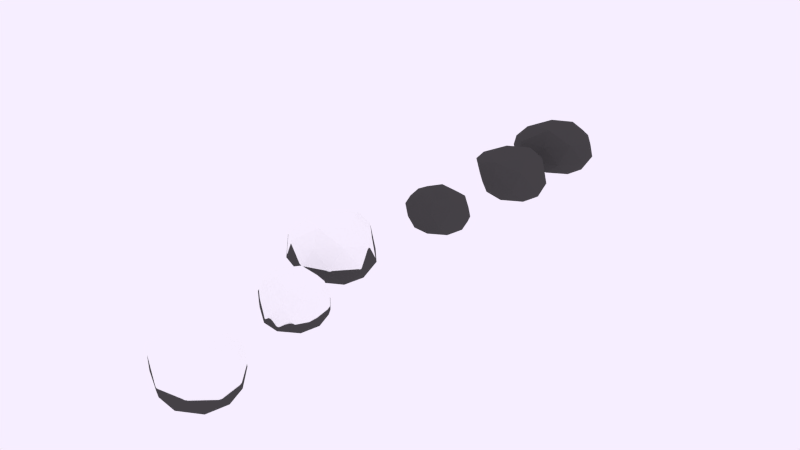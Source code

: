# Source: Rocks.blend  (saved by Blender 4.1.24; exported with 4.5.12 LTS)
import bpy
from mathutils import Matrix  # noqa: F401  (used for matrix-valued properties, if any)

bpy.ops.wm.read_factory_settings(use_empty=True)
scene = bpy.context.scene
scene.name = 'Scene'

# ---- collections
col_collection_1 = bpy.data.collections.new('Collection 1'); scene.collection.children.link(col_collection_1)

# ---- materials (node trees are filled in below, after node groups)
mat_snow = bpy.data.materials.new('snow')
mat_snow.alpha_threshold = 0.0
mat_snow.diffuse_color = (0.7643, 0.7295, 0.8, 1.0)
mat_snow.roughness = 0.5
mat_material_004 = bpy.data.materials.new('Material.004')
mat_material_004.alpha_threshold = 0.0
mat_material_004.diffuse_color = (0.07323, 0.07323, 0.07323, 1.0)
mat_material_004.roughness = 0.5
mat_material_005 = bpy.data.materials.new('Material.005')
mat_material_005.alpha_threshold = 0.0
mat_material_005.diffuse_color = (0.07323, 0.07323, 0.07323, 1.0)
mat_material_005.roughness = 0.5
mat_material_006 = bpy.data.materials.new('Material.006')
mat_material_006.alpha_threshold = 0.0
mat_material_006.diffuse_color = (0.07323, 0.07323, 0.07323, 1.0)
mat_material_006.roughness = 0.5

# ---- material node trees
mat_snow.use_nodes = True; mat_snow.node_tree.nodes.clear()
_N = mat_snow.node_tree.nodes; _L = mat_snow.node_tree.links
n0 = _N.new('ShaderNodeOutputMaterial'); n0.name = 'Material Output'; n0.location = (300, 300)
n1 = _N.new('ShaderNodeBsdfDiffuse'); n1.name = 'Diffuse BSDF'; n1.location = (10, 300)
n1.inputs[0].default_value = (1.0, 1.0, 1.0, 1.0)
_L.new(n1.outputs[0], n0.inputs[0])
n0.is_active_output = True
mat_material_004.use_nodes = True; mat_material_004.node_tree.nodes.clear()
_N = mat_material_004.node_tree.nodes; _L = mat_material_004.node_tree.links
n0 = _N.new('ShaderNodeOutputMaterial'); n0.name = 'Material Output'; n0.location = (300, 300)
n1 = _N.new('ShaderNodeBsdfDiffuse'); n1.name = 'Diffuse BSDF'; n1.location = (10, 300)
n1.inputs[0].default_value = (0.06372, 0.06203, 0.06203, 1.0)
_L.new(n1.outputs[0], n0.inputs[0])
n0.is_active_output = True
mat_material_005.use_nodes = True; mat_material_005.node_tree.nodes.clear()
_N = mat_material_005.node_tree.nodes; _L = mat_material_005.node_tree.links
n0 = _N.new('ShaderNodeOutputMaterial'); n0.name = 'Material Output'; n0.location = (300, 300)
n1 = _N.new('ShaderNodeBsdfDiffuse'); n1.name = 'Diffuse BSDF'; n1.location = (10, 300)
n1.inputs[0].default_value = (0.06372, 0.06203, 0.06203, 1.0)
_L.new(n1.outputs[0], n0.inputs[0])
n0.is_active_output = True
mat_material_006.use_nodes = True; mat_material_006.node_tree.nodes.clear()
_N = mat_material_006.node_tree.nodes; _L = mat_material_006.node_tree.links
n0 = _N.new('ShaderNodeOutputMaterial'); n0.name = 'Material Output'; n0.location = (300, 300)
n1 = _N.new('ShaderNodeBsdfDiffuse'); n1.name = 'Diffuse BSDF'; n1.location = (10, 300)
n1.inputs[0].default_value = (0.06372, 0.06203, 0.06203, 1.0)
_L.new(n1.outputs[0], n0.inputs[0])
n0.is_active_output = True

# ---- world
world_world = bpy.data.worlds.new('World'); scene.world = world_world
world_world.use_nodes = True; world_world.node_tree.nodes.clear()
_N = world_world.node_tree.nodes; _L = world_world.node_tree.links
n0 = _N.new('ShaderNodeOutputWorld'); n0.name = 'World Output'; n0.location = (300, 300)
n1 = _N.new('ShaderNodeBackground'); n1.name = 'Background'; n1.location = (110, 300)
n1.inputs[0].default_value = (0.9258, 0.855, 1.0, 1.0)
n2 = _N.new('ShaderNodeBsdfGlass'); n2.name = 'Glass BSDF'; n2.location = (100, 300)
n2.distribution = 'BECKMANN'
n2.inputs[2].default_value = 1.45
_L.new(n1.outputs[0], n0.inputs[0])
_L.new(n2.outputs[0], n0.inputs[1])
n0.is_active_output = True
world_world.use_eevee_finite_volume = True
world_world.color = (0.05088, 0.05088, 0.05088)
world_world.use_sun_shadow = False
world_world.sun_shadow_jitter_overblur = 0.0
world_world.cycles.sampling_method = 'MANUAL'
world_world.cycles.sample_map_resolution = 256
world_world.light_settings.ao_factor = 0.0
world_world.light_settings.distance = 0.0

# ---- meshes
me_icosphere_008 = bpy.data.meshes.new('Icosphere.008')
me_icosphere_008.from_pydata([(0.0, -0.1046, -0.3152), (0.7993, -0.6303, -0.307), (-0.2764, -0.9553, -0.3152), (-1.165, 0.006849, -0.3695), (-0.2764, 0.746, -0.3152), (0.7236, 0.4211, -0.3152), (0.1583, -0.9553, 0.4438), (-0.9877, -0.6303, 0.4042), (-0.7827, 0.6388, 0.4168), (0.288, 0.8751, 0.4471), (1.157, -0.1199, 0.5374), (0.09819, -0.3765, 0.8823), (-0.1625, -0.6046, -0.3152), (0.4298, -0.4136, -0.3147), (0.2629, -0.9136, -0.3152), (0.9245, -0.1046, -0.3072), (0.4253, 0.2044, -0.3152), (-0.5394, -0.1046, -0.3152), (-0.8587, -0.6046, -0.3152), (-0.1625, 0.3954, -0.3152), (-0.7871, 0.485, -0.3588), (0.2629, 0.7044, -0.3152), (1.172, -0.4187, 0.0442), (1.07, 0.1991, 0.03348), (-0.08152, -1.105, -0.02973), (0.6233, -0.9136, 0.003836), (-1.24, -0.3679, -0.0223), (-0.793, -0.9136, -0.02973), (-0.6224, 0.8325, -0.01805), (-1.268, 0.4181, -0.1042), (0.5878, 0.7044, 0.0), (0.007997, 0.9678, -4.967e-05), (0.8082, -0.6098, 0.5584), (-0.6064, -0.9136, 0.4028), (-0.999, -0.05244, 0.5003), (-0.2298, 1.001, 0.5255), (0.7708, 0.3905, 0.5526), (0.1168, -0.7039, 0.8766), (0.6505, -0.2052, 0.8569), (-0.4834, -0.4786, 0.7981), (-0.3947, 0.2748, 0.7579), (0.187, 0.4824, 0.7792)], [], [(0, 13, 12), (1, 13, 15), (0, 12, 17), (0, 17, 19), (0, 19, 16), (1, 15, 22), (2, 14, 24), (3, 18, 26), (4, 20, 28), (5, 21, 30), (1, 22, 25), (2, 24, 27), (3, 26, 29), (4, 28, 31), (5, 30, 23), (6, 32, 37), (7, 33, 39), (8, 34, 40), (9, 35, 41), (10, 36, 38), (12, 14, 2), (12, 13, 14), (13, 1, 14), (15, 16, 5), (15, 13, 16), (13, 0, 16), (17, 18, 3), (17, 12, 18), (12, 2, 18), (19, 20, 4), (19, 17, 20), (17, 3, 20), (16, 21, 5), (16, 19, 21), (19, 4, 21), (22, 23, 10), (22, 15, 23), (15, 5, 23), (24, 25, 6), (24, 14, 25), (14, 1, 25), (26, 27, 7), (26, 18, 27), (18, 2, 27), (28, 29, 8), (28, 20, 29), (20, 3, 29), (30, 31, 9), (30, 21, 31), (21, 4, 31), (25, 32, 6), (25, 22, 32), (22, 10, 32), (27, 33, 7), (27, 24, 33), (24, 6, 33), (29, 34, 8), (29, 26, 34), (26, 7, 34), (31, 35, 9), (31, 28, 35), (28, 8, 35), (23, 36, 10), (23, 30, 36), (30, 9, 36), (37, 38, 11), (37, 32, 38), (32, 10, 38), (39, 37, 11), (39, 33, 37), (33, 6, 37), (40, 39, 11), (40, 34, 39), (34, 7, 39), (41, 40, 11), (41, 35, 40), (35, 8, 40), (38, 41, 11), (38, 36, 41), (36, 9, 41)])
me_icosphere_008.materials.append(mat_snow)
me_icosphere_008.use_remesh_preserve_volume = False
me_icosphere_008.use_remesh_preserve_attributes = False
me_icosphere_008.use_mirror_vertex_groups = False
me_icosphere_008.update()
me_icosphere_003 = bpy.data.meshes.new('Icosphere.003')
me_icosphere_003.from_pydata([(0.0, -0.1046, -0.3152), (0.7993, -0.6303, -0.307), (-0.2764, -0.9553, -0.3152), (-1.165, 0.006849, -0.3695), (-0.2764, 0.746, -0.3152), (0.7236, 0.4211, -0.3152), (0.1583, -0.9553, 0.4438), (-0.9877, -0.6303, 0.4042), (-0.7827, 0.6388, 0.4168), (0.288, 0.8751, 0.4471), (1.157, -0.1199, 0.5374), (0.09819, -0.3765, 0.8823), (-0.1625, -0.6046, -0.3152), (0.4298, -0.4136, -0.3147), (0.2629, -0.9136, -0.3152), (0.9245, -0.1046, -0.3072), (0.4253, 0.2044, -0.3152), (-0.5394, -0.1046, -0.3152), (-0.8587, -0.6046, -0.3152), (-0.1625, 0.3954, -0.3152), (-0.7871, 0.485, -0.3588), (0.2629, 0.7044, -0.3152), (1.172, -0.4187, 0.0442), (1.07, 0.1991, 0.03348), (-0.08152, -1.105, -0.02973), (0.6233, -0.9136, 0.003836), (-1.24, -0.3679, -0.0223), (-0.793, -0.9136, -0.02973), (-0.6224, 0.8325, -0.01805), (-1.268, 0.4181, -0.1042), (0.5878, 0.7044, 0.0), (0.007997, 0.9678, -4.967e-05), (0.8082, -0.6098, 0.5584), (-0.6064, -0.9136, 0.4028), (-0.999, -0.05244, 0.5003), (-0.2298, 1.001, 0.5255), (0.7708, 0.3905, 0.5526), (0.1168, -0.7039, 0.8766), (0.6505, -0.2052, 0.8569), (-0.4834, -0.4786, 0.7981), (-0.3947, 0.2748, 0.7579), (0.187, 0.4824, 0.7792)], [], [(0, 13, 12), (1, 13, 15), (0, 12, 17), (0, 17, 19), (0, 19, 16), (1, 15, 22), (2, 14, 24), (3, 18, 26), (4, 20, 28), (5, 21, 30), (1, 22, 25), (2, 24, 27), (3, 26, 29), (4, 28, 31), (5, 30, 23), (6, 32, 37), (7, 33, 39), (8, 34, 40), (9, 35, 41), (10, 36, 38), (12, 14, 2), (12, 13, 14), (13, 1, 14), (15, 16, 5), (15, 13, 16), (13, 0, 16), (17, 18, 3), (17, 12, 18), (12, 2, 18), (19, 20, 4), (19, 17, 20), (17, 3, 20), (16, 21, 5), (16, 19, 21), (19, 4, 21), (22, 23, 10), (22, 15, 23), (15, 5, 23), (24, 25, 6), (24, 14, 25), (14, 1, 25), (26, 27, 7), (26, 18, 27), (18, 2, 27), (28, 29, 8), (28, 20, 29), (20, 3, 29), (30, 31, 9), (30, 21, 31), (21, 4, 31), (25, 32, 6), (25, 22, 32), (22, 10, 32), (27, 33, 7), (27, 24, 33), (24, 6, 33), (29, 34, 8), (29, 26, 34), (26, 7, 34), (31, 35, 9), (31, 28, 35), (28, 8, 35), (23, 36, 10), (23, 30, 36), (30, 9, 36), (37, 38, 11), (37, 32, 38), (32, 10, 38), (39, 37, 11), (39, 33, 37), (33, 6, 37), (40, 39, 11), (40, 34, 39), (34, 7, 39), (41, 40, 11), (41, 35, 40), (35, 8, 40), (38, 41, 11), (38, 36, 41), (36, 9, 41)])
me_icosphere_003.materials.append(mat_material_004)
me_icosphere_003.use_remesh_preserve_volume = False
me_icosphere_003.use_remesh_preserve_attributes = False
me_icosphere_003.use_mirror_vertex_groups = False
me_icosphere_003.update()
me_icosphere_007 = bpy.data.meshes.new('Icosphere.007')
me_icosphere_007.from_pydata([(-0.07647, -0.1851, 0.01125), (0.5759, -0.6023, -0.02374), (-0.3127, -0.8142, -0.01626), (-1.076, -0.004476, -0.05313), (-0.3672, 0.5313, -0.0115), (0.5267, 0.3195, -0.01443), (0.08176, -0.6301, 0.3753), (-0.8765, -0.2867, 0.5244), (-0.8541, 0.3726, 0.5549), (0.02339, 0.5244, 0.6101), (0.5706, 0.05983, 0.5401), (-0.1008, -0.1581, 0.627), (-0.2234, -0.6214, 0.01085), (0.31, -0.4629, 0.01169), (0.1536, -0.879, -0.01022), (0.6906, -0.1415, -0.01655), (0.3059, 0.0927, 0.01125), (-0.5554, -0.1715, 0.01114), (-0.8385, -0.4381, -0.005961), (-0.2232, 0.2637, 0.01091), (-0.8024, 0.3226, -0.03972), (0.1184, 0.4948, -0.01107), (0.7134, -0.2676, 0.1782), (0.6598, 0.2401, 0.2023), (-0.1047, -0.8432, 0.1464), (0.4475, -0.7591, 0.1887), (-1.11, -0.2148, 0.1997), (-0.7531, -0.526, 0.2122), (-0.7601, 0.5257, 0.2089), (-1.132, 0.2229, 0.1535), (0.4032, 0.513, 0.2683), (-0.2129, 0.6145, 0.2171), (0.4247, -0.296, 0.4859), (-0.5668, -0.3601, 0.466), (-0.8771, 0.03777, 0.6022), (-0.5019, 0.5633, 0.6489), (0.3731, 0.3834, 0.6508), (-0.02649, -0.3949, 0.6214), (0.2185, -0.04738, 0.6772), (-0.5462, -0.1468, 0.6559), (-0.5353, 0.1217, 0.7423), (-0.1214, 0.2174, 0.8025)], [], [(0, 13, 12), (1, 13, 15), (0, 12, 17), (0, 17, 19), (0, 19, 16), (1, 15, 22), (2, 14, 24), (3, 18, 26), (4, 20, 28), (5, 21, 30), (1, 22, 25), (2, 24, 27), (3, 26, 29), (4, 28, 31), (5, 30, 23), (6, 32, 37), (7, 33, 39), (8, 34, 40), (9, 35, 41), (10, 36, 38), (12, 14, 2), (12, 13, 14), (13, 1, 14), (15, 16, 5), (15, 13, 16), (13, 0, 16), (17, 18, 3), (17, 12, 18), (12, 2, 18), (19, 20, 4), (19, 17, 20), (17, 3, 20), (16, 21, 5), (16, 19, 21), (19, 4, 21), (22, 23, 10), (22, 15, 23), (15, 5, 23), (24, 25, 6), (24, 14, 25), (14, 1, 25), (26, 27, 7), (26, 18, 27), (18, 2, 27), (28, 29, 8), (28, 20, 29), (20, 3, 29), (30, 31, 9), (30, 21, 31), (21, 4, 31), (25, 32, 6), (25, 22, 32), (22, 10, 32), (27, 33, 7), (27, 24, 33), (24, 6, 33), (29, 34, 8), (29, 26, 34), (26, 7, 34), (31, 35, 9), (31, 28, 35), (28, 8, 35), (23, 36, 10), (23, 30, 36), (30, 9, 36), (37, 38, 11), (37, 32, 38), (32, 10, 38), (39, 37, 11), (39, 33, 37), (33, 6, 37), (40, 39, 11), (40, 34, 39), (34, 7, 39), (41, 40, 11), (41, 35, 40), (35, 8, 40), (38, 41, 11), (38, 36, 41), (36, 9, 41)])
me_icosphere_007.materials.append(mat_snow)
me_icosphere_007.use_remesh_preserve_volume = False
me_icosphere_007.use_remesh_preserve_attributes = False
me_icosphere_007.use_mirror_vertex_groups = False
me_icosphere_007.update()
me_icosphere_004 = bpy.data.meshes.new('Icosphere.004')
me_icosphere_004.from_pydata([(-0.07647, -0.1851, 0.01125), (0.5759, -0.6023, -0.02374), (-0.3127, -0.8142, -0.01626), (-1.076, -0.004476, -0.05313), (-0.3672, 0.5313, -0.0115), (0.5267, 0.3195, -0.01443), (0.08176, -0.6301, 0.3753), (-0.8765, -0.2867, 0.5244), (-0.8541, 0.3726, 0.5549), (0.02339, 0.5244, 0.6101), (0.5706, 0.05983, 0.5401), (-0.1008, -0.1581, 0.627), (-0.2234, -0.6214, 0.01085), (0.31, -0.4629, 0.01169), (0.1536, -0.879, -0.01022), (0.6906, -0.1415, -0.01655), (0.3059, 0.0927, 0.01125), (-0.5554, -0.1715, 0.01114), (-0.8385, -0.4381, -0.005961), (-0.2232, 0.2637, 0.01091), (-0.8024, 0.3226, -0.03972), (0.1184, 0.4948, -0.01107), (0.7134, -0.2676, 0.1782), (0.6598, 0.2401, 0.2023), (-0.1047, -0.8432, 0.1464), (0.4475, -0.7591, 0.1887), (-1.11, -0.2148, 0.1997), (-0.7531, -0.526, 0.2122), (-0.7601, 0.5257, 0.2089), (-1.132, 0.2229, 0.1535), (0.4032, 0.513, 0.2683), (-0.2129, 0.6145, 0.2171), (0.4247, -0.296, 0.4859), (-0.5668, -0.3601, 0.466), (-0.8771, 0.03777, 0.6022), (-0.5019, 0.5633, 0.6489), (0.3731, 0.3834, 0.6508), (-0.02649, -0.3949, 0.6214), (0.2185, -0.04738, 0.6772), (-0.5462, -0.1468, 0.6559), (-0.5353, 0.1217, 0.7423), (-0.1214, 0.2174, 0.8025)], [], [(0, 13, 12), (1, 13, 15), (0, 12, 17), (0, 17, 19), (0, 19, 16), (1, 15, 22), (2, 14, 24), (3, 18, 26), (4, 20, 28), (5, 21, 30), (1, 22, 25), (2, 24, 27), (3, 26, 29), (4, 28, 31), (5, 30, 23), (6, 32, 37), (7, 33, 39), (8, 34, 40), (9, 35, 41), (10, 36, 38), (12, 14, 2), (12, 13, 14), (13, 1, 14), (15, 16, 5), (15, 13, 16), (13, 0, 16), (17, 18, 3), (17, 12, 18), (12, 2, 18), (19, 20, 4), (19, 17, 20), (17, 3, 20), (16, 21, 5), (16, 19, 21), (19, 4, 21), (22, 23, 10), (22, 15, 23), (15, 5, 23), (24, 25, 6), (24, 14, 25), (14, 1, 25), (26, 27, 7), (26, 18, 27), (18, 2, 27), (28, 29, 8), (28, 20, 29), (20, 3, 29), (30, 31, 9), (30, 21, 31), (21, 4, 31), (25, 32, 6), (25, 22, 32), (22, 10, 32), (27, 33, 7), (27, 24, 33), (24, 6, 33), (29, 34, 8), (29, 26, 34), (26, 7, 34), (31, 35, 9), (31, 28, 35), (28, 8, 35), (23, 36, 10), (23, 30, 36), (30, 9, 36), (37, 38, 11), (37, 32, 38), (32, 10, 38), (39, 37, 11), (39, 33, 37), (33, 6, 37), (40, 39, 11), (40, 34, 39), (34, 7, 39), (41, 40, 11), (41, 35, 40), (35, 8, 40), (38, 41, 11), (38, 36, 41), (36, 9, 41)])
me_icosphere_004.materials.append(mat_material_005)
me_icosphere_004.use_remesh_preserve_volume = False
me_icosphere_004.use_remesh_preserve_attributes = False
me_icosphere_004.use_mirror_vertex_groups = False
me_icosphere_004.update()
me_icosphere_006 = bpy.data.meshes.new('Icosphere.006')
me_icosphere_006.from_pydata([(0.0, -0.1977, -0.3152), (0.7993, -0.7234, -0.307), (-0.2017, -1.006, -0.2124), (-0.8881, -0.1715, -0.3586), (-0.2764, 0.653, -0.3152), (0.7236, 0.3281, -0.3152), (0.06006, -1.028, 0.4249), (-0.7826, -0.7178, 0.518), (-0.6526, 0.206, 0.3391), (0.4182, 0.7023, 0.3912), (0.7949, -0.2002, 0.3714), (0.03076, -0.5656, 0.7001), (-0.1625, -0.6977, -0.3152), (0.4298, -0.5067, -0.3147), (0.262, -1.006, -0.3139), (0.9245, -0.1977, -0.3072), (0.4253, 0.1113, -0.3152), (-0.5394, -0.1977, -0.3152), (-0.5817, -0.6765, -0.1407), (-0.1625, 0.3023, -0.3152), (-0.6743, 0.3496, -0.366), (0.2629, 0.6113, -0.3152), (1.062, -0.5079, -0.006102), (0.9744, 0.1094, -0.01039), (-0.08438, -1.13, 0.07225), (0.6071, -0.9849, 0.02908), (-0.7819, -0.5078, 0.1403), (-0.498, -0.9313, 0.2374), (-0.5273, 0.5736, -0.06515), (-0.9035, 0.1695, -0.1241), (0.5878, 0.6114, 0.0), (0.1136, 0.81, -0.04537), (0.6936, -0.7093, 0.4898), (-0.4925, -0.9461, 0.5543), (-0.909, -0.1984, 0.5038), (0.1062, 0.6567, 0.3757), (0.6945, 0.3002, 0.5177), (-0.01204, -0.889, 0.669), (0.5414, -0.3207, 0.7664), (-0.5007, -0.6022, 0.7422), (-0.3606, 0.1015, 0.736), (0.2424, 0.3553, 0.7554)], [], [(0, 13, 12), (1, 13, 15), (0, 12, 17), (0, 17, 19), (0, 19, 16), (1, 15, 22), (2, 14, 24), (3, 18, 26), (4, 20, 28), (5, 21, 30), (1, 22, 25), (2, 24, 27), (3, 26, 29), (4, 28, 31), (5, 30, 23), (6, 32, 37), (7, 33, 39), (8, 34, 40), (9, 35, 41), (10, 36, 38), (12, 14, 2), (12, 13, 14), (13, 1, 14), (15, 16, 5), (15, 13, 16), (13, 0, 16), (17, 18, 3), (17, 12, 18), (12, 2, 18), (19, 20, 4), (19, 17, 20), (17, 3, 20), (16, 21, 5), (16, 19, 21), (19, 4, 21), (22, 23, 10), (22, 15, 23), (15, 5, 23), (24, 25, 6), (24, 14, 25), (14, 1, 25), (26, 27, 7), (26, 18, 27), (18, 2, 27), (28, 29, 8), (28, 20, 29), (20, 3, 29), (30, 31, 9), (30, 21, 31), (21, 4, 31), (25, 32, 6), (25, 22, 32), (22, 10, 32), (27, 33, 7), (27, 24, 33), (24, 6, 33), (29, 34, 8), (29, 26, 34), (26, 7, 34), (31, 35, 9), (31, 28, 35), (28, 8, 35), (23, 36, 10), (23, 30, 36), (30, 9, 36), (37, 38, 11), (37, 32, 38), (32, 10, 38), (39, 37, 11), (39, 33, 37), (33, 6, 37), (40, 39, 11), (40, 34, 39), (34, 7, 39), (41, 40, 11), (41, 35, 40), (35, 8, 40), (38, 41, 11), (38, 36, 41), (36, 9, 41)])
me_icosphere_006.materials.append(mat_snow)
me_icosphere_006.use_remesh_preserve_volume = False
me_icosphere_006.use_remesh_preserve_attributes = False
me_icosphere_006.use_mirror_vertex_groups = False
me_icosphere_006.update()
me_icosphere_005 = bpy.data.meshes.new('Icosphere.005')
me_icosphere_005.from_pydata([(0.0, -0.1977, -0.3152), (0.7993, -0.7234, -0.307), (-0.2017, -1.006, -0.2124), (-0.8881, -0.1715, -0.3586), (-0.2764, 0.653, -0.3152), (0.7236, 0.3281, -0.3152), (0.06006, -1.028, 0.4249), (-0.7826, -0.7178, 0.518), (-0.6526, 0.206, 0.3391), (0.4182, 0.7023, 0.3912), (0.7949, -0.2002, 0.3714), (0.03076, -0.5656, 0.7001), (-0.1625, -0.6977, -0.3152), (0.4298, -0.5067, -0.3147), (0.262, -1.006, -0.3139), (0.9245, -0.1977, -0.3072), (0.4253, 0.1113, -0.3152), (-0.5394, -0.1977, -0.3152), (-0.5817, -0.6765, -0.1407), (-0.1625, 0.3023, -0.3152), (-0.6743, 0.3496, -0.366), (0.2629, 0.6113, -0.3152), (1.062, -0.5079, -0.006102), (0.9744, 0.1094, -0.01039), (-0.08438, -1.13, 0.07225), (0.6071, -0.9849, 0.02908), (-0.7819, -0.5078, 0.1403), (-0.498, -0.9313, 0.2374), (-0.5273, 0.5736, -0.06515), (-0.9035, 0.1695, -0.1241), (0.5878, 0.6114, 0.0), (0.1136, 0.81, -0.04537), (0.6936, -0.7093, 0.4898), (-0.4925, -0.9461, 0.5543), (-0.909, -0.1984, 0.5038), (0.1062, 0.6567, 0.3757), (0.6945, 0.3002, 0.5177), (-0.01204, -0.889, 0.669), (0.5414, -0.3207, 0.7664), (-0.5007, -0.6022, 0.7422), (-0.3606, 0.1015, 0.736), (0.2424, 0.3553, 0.7554)], [], [(0, 13, 12), (1, 13, 15), (0, 12, 17), (0, 17, 19), (0, 19, 16), (1, 15, 22), (2, 14, 24), (3, 18, 26), (4, 20, 28), (5, 21, 30), (1, 22, 25), (2, 24, 27), (3, 26, 29), (4, 28, 31), (5, 30, 23), (6, 32, 37), (7, 33, 39), (8, 34, 40), (9, 35, 41), (10, 36, 38), (12, 14, 2), (12, 13, 14), (13, 1, 14), (15, 16, 5), (15, 13, 16), (13, 0, 16), (17, 18, 3), (17, 12, 18), (12, 2, 18), (19, 20, 4), (19, 17, 20), (17, 3, 20), (16, 21, 5), (16, 19, 21), (19, 4, 21), (22, 23, 10), (22, 15, 23), (15, 5, 23), (24, 25, 6), (24, 14, 25), (14, 1, 25), (26, 27, 7), (26, 18, 27), (18, 2, 27), (28, 29, 8), (28, 20, 29), (20, 3, 29), (30, 31, 9), (30, 21, 31), (21, 4, 31), (25, 32, 6), (25, 22, 32), (22, 10, 32), (27, 33, 7), (27, 24, 33), (24, 6, 33), (29, 34, 8), (29, 26, 34), (26, 7, 34), (31, 35, 9), (31, 28, 35), (28, 8, 35), (23, 36, 10), (23, 30, 36), (30, 9, 36), (37, 38, 11), (37, 32, 38), (32, 10, 38), (39, 37, 11), (39, 33, 37), (33, 6, 37), (40, 39, 11), (40, 34, 39), (34, 7, 39), (41, 40, 11), (41, 35, 40), (35, 8, 40), (38, 41, 11), (38, 36, 41), (36, 9, 41)])
me_icosphere_005.materials.append(mat_material_006)
me_icosphere_005.use_remesh_preserve_volume = False
me_icosphere_005.use_remesh_preserve_attributes = False
me_icosphere_005.use_mirror_vertex_groups = False
me_icosphere_005.update()
me_icosphere = bpy.data.meshes.new('Icosphere')
me_icosphere.from_pydata([(0.0, -0.1046, -0.3152), (0.7993, -0.6303, -0.307), (-0.2764, -0.9553, -0.3152), (-1.165, 0.006849, -0.3695), (-0.2764, 0.746, -0.3152), (0.7236, 0.4211, -0.3152), (0.1583, -0.9553, 0.4438), (-0.9877, -0.6303, 0.4042), (-0.7827, 0.6388, 0.4168), (0.288, 0.8751, 0.4471), (1.157, -0.1199, 0.5374), (0.09819, -0.3765, 0.8823), (-0.1625, -0.6046, -0.3152), (0.4298, -0.4136, -0.3147), (0.2629, -0.9136, -0.3152), (0.9245, -0.1046, -0.3072), (0.4253, 0.2044, -0.3152), (-0.5394, -0.1046, -0.3152), (-0.8587, -0.6046, -0.3152), (-0.1625, 0.3954, -0.3152), (-0.7871, 0.485, -0.3588), (0.2629, 0.7044, -0.3152), (1.172, -0.4187, 0.0442), (1.07, 0.1991, 0.03348), (-0.08152, -1.105, -0.02973), (0.6233, -0.9136, 0.003836), (-1.24, -0.3679, -0.0223), (-0.793, -0.9136, -0.02973), (-0.6224, 0.8325, -0.01805), (-1.268, 0.4181, -0.1042), (0.5878, 0.7044, 0.0), (0.007997, 0.9678, -4.967e-05), (0.8082, -0.6098, 0.5584), (-0.6064, -0.9136, 0.4028), (-0.999, -0.05244, 0.5003), (-0.2298, 1.001, 0.5255), (0.7708, 0.3905, 0.5526), (0.1168, -0.7039, 0.8766), (0.6505, -0.2052, 0.8569), (-0.4834, -0.4786, 0.7981), (-0.3947, 0.2748, 0.7579), (0.187, 0.4824, 0.7792)], [], [(0, 13, 12), (1, 13, 15), (0, 12, 17), (0, 17, 19), (0, 19, 16), (1, 15, 22), (2, 14, 24), (3, 18, 26), (4, 20, 28), (5, 21, 30), (1, 22, 25), (2, 24, 27), (3, 26, 29), (4, 28, 31), (5, 30, 23), (6, 32, 37), (7, 33, 39), (8, 34, 40), (9, 35, 41), (10, 36, 38), (12, 14, 2), (12, 13, 14), (13, 1, 14), (15, 16, 5), (15, 13, 16), (13, 0, 16), (17, 18, 3), (17, 12, 18), (12, 2, 18), (19, 20, 4), (19, 17, 20), (17, 3, 20), (16, 21, 5), (16, 19, 21), (19, 4, 21), (22, 23, 10), (22, 15, 23), (15, 5, 23), (24, 25, 6), (24, 14, 25), (14, 1, 25), (26, 27, 7), (26, 18, 27), (18, 2, 27), (28, 29, 8), (28, 20, 29), (20, 3, 29), (30, 31, 9), (30, 21, 31), (21, 4, 31), (25, 32, 6), (25, 22, 32), (22, 10, 32), (27, 33, 7), (27, 24, 33), (24, 6, 33), (29, 34, 8), (29, 26, 34), (26, 7, 34), (31, 35, 9), (31, 28, 35), (28, 8, 35), (23, 36, 10), (23, 30, 36), (30, 9, 36), (37, 38, 11), (37, 32, 38), (32, 10, 38), (39, 37, 11), (39, 33, 37), (33, 6, 37), (40, 39, 11), (40, 34, 39), (34, 7, 39), (41, 40, 11), (41, 35, 40), (35, 8, 40), (38, 41, 11), (38, 36, 41), (36, 9, 41)])
me_icosphere.materials.append(mat_material_004)
me_icosphere.use_remesh_preserve_volume = False
me_icosphere.use_remesh_preserve_attributes = False
me_icosphere.use_mirror_vertex_groups = False
me_icosphere.update()
me_icosphere_001 = bpy.data.meshes.new('Icosphere.001')
me_icosphere_001.from_pydata([(-0.07647, -0.1851, 0.01125), (0.5759, -0.6023, -0.02374), (-0.3127, -0.8142, -0.01626), (-1.076, -0.004476, -0.05313), (-0.3672, 0.5313, -0.0115), (0.5267, 0.3195, -0.01443), (0.08176, -0.6301, 0.3753), (-0.8765, -0.2867, 0.5244), (-0.8541, 0.3726, 0.5549), (0.02339, 0.5244, 0.6101), (0.5706, 0.05983, 0.5401), (-0.1008, -0.1581, 0.627), (-0.2234, -0.6214, 0.01085), (0.31, -0.4629, 0.01169), (0.1536, -0.879, -0.01022), (0.6906, -0.1415, -0.01655), (0.3059, 0.0927, 0.01125), (-0.5554, -0.1715, 0.01114), (-0.8385, -0.4381, -0.005961), (-0.2232, 0.2637, 0.01091), (-0.8024, 0.3226, -0.03972), (0.1184, 0.4948, -0.01107), (0.7134, -0.2676, 0.1782), (0.6598, 0.2401, 0.2023), (-0.1047, -0.8432, 0.1464), (0.4475, -0.7591, 0.1887), (-1.11, -0.2148, 0.1997), (-0.7531, -0.526, 0.2122), (-0.7601, 0.5257, 0.2089), (-1.132, 0.2229, 0.1535), (0.4032, 0.513, 0.2683), (-0.2129, 0.6145, 0.2171), (0.4247, -0.296, 0.4859), (-0.5668, -0.3601, 0.466), (-0.8771, 0.03777, 0.6022), (-0.5019, 0.5633, 0.6489), (0.3731, 0.3834, 0.6508), (-0.02649, -0.3949, 0.6214), (0.2185, -0.04738, 0.6772), (-0.5462, -0.1468, 0.6559), (-0.5353, 0.1217, 0.7423), (-0.1214, 0.2174, 0.8025)], [], [(0, 13, 12), (1, 13, 15), (0, 12, 17), (0, 17, 19), (0, 19, 16), (1, 15, 22), (2, 14, 24), (3, 18, 26), (4, 20, 28), (5, 21, 30), (1, 22, 25), (2, 24, 27), (3, 26, 29), (4, 28, 31), (5, 30, 23), (6, 32, 37), (7, 33, 39), (8, 34, 40), (9, 35, 41), (10, 36, 38), (12, 14, 2), (12, 13, 14), (13, 1, 14), (15, 16, 5), (15, 13, 16), (13, 0, 16), (17, 18, 3), (17, 12, 18), (12, 2, 18), (19, 20, 4), (19, 17, 20), (17, 3, 20), (16, 21, 5), (16, 19, 21), (19, 4, 21), (22, 23, 10), (22, 15, 23), (15, 5, 23), (24, 25, 6), (24, 14, 25), (14, 1, 25), (26, 27, 7), (26, 18, 27), (18, 2, 27), (28, 29, 8), (28, 20, 29), (20, 3, 29), (30, 31, 9), (30, 21, 31), (21, 4, 31), (25, 32, 6), (25, 22, 32), (22, 10, 32), (27, 33, 7), (27, 24, 33), (24, 6, 33), (29, 34, 8), (29, 26, 34), (26, 7, 34), (31, 35, 9), (31, 28, 35), (28, 8, 35), (23, 36, 10), (23, 30, 36), (30, 9, 36), (37, 38, 11), (37, 32, 38), (32, 10, 38), (39, 37, 11), (39, 33, 37), (33, 6, 37), (40, 39, 11), (40, 34, 39), (34, 7, 39), (41, 40, 11), (41, 35, 40), (35, 8, 40), (38, 41, 11), (38, 36, 41), (36, 9, 41)])
me_icosphere_001.materials.append(mat_material_005)
me_icosphere_001.use_remesh_preserve_volume = False
me_icosphere_001.use_remesh_preserve_attributes = False
me_icosphere_001.use_mirror_vertex_groups = False
me_icosphere_001.update()
me_icosphere_002 = bpy.data.meshes.new('Icosphere.002')
me_icosphere_002.from_pydata([(0.0, -0.1977, -0.3152), (0.7993, -0.7234, -0.307), (-0.2017, -1.006, -0.2124), (-0.8881, -0.1715, -0.3586), (-0.2764, 0.653, -0.3152), (0.7236, 0.3281, -0.3152), (0.06006, -1.028, 0.4249), (-0.7826, -0.7178, 0.518), (-0.6526, 0.206, 0.3391), (0.4182, 0.7023, 0.3912), (0.7949, -0.2002, 0.3714), (0.03076, -0.5656, 0.7001), (-0.1625, -0.6977, -0.3152), (0.4298, -0.5067, -0.3147), (0.262, -1.006, -0.3139), (0.9245, -0.1977, -0.3072), (0.4253, 0.1113, -0.3152), (-0.5394, -0.1977, -0.3152), (-0.5817, -0.6765, -0.1407), (-0.1625, 0.3023, -0.3152), (-0.6743, 0.3496, -0.366), (0.2629, 0.6113, -0.3152), (1.062, -0.5079, -0.006102), (0.9744, 0.1094, -0.01039), (-0.08438, -1.13, 0.07225), (0.6071, -0.9849, 0.02908), (-0.7819, -0.5078, 0.1403), (-0.498, -0.9313, 0.2374), (-0.5273, 0.5736, -0.06515), (-0.9035, 0.1695, -0.1241), (0.5878, 0.6114, 0.0), (0.1136, 0.81, -0.04537), (0.6936, -0.7093, 0.4898), (-0.4925, -0.9461, 0.5543), (-0.909, -0.1984, 0.5038), (0.1062, 0.6567, 0.3757), (0.6945, 0.3002, 0.5177), (-0.01204, -0.889, 0.669), (0.5414, -0.3207, 0.7664), (-0.5007, -0.6022, 0.7422), (-0.3606, 0.1015, 0.736), (0.2424, 0.3553, 0.7554)], [], [(0, 13, 12), (1, 13, 15), (0, 12, 17), (0, 17, 19), (0, 19, 16), (1, 15, 22), (2, 14, 24), (3, 18, 26), (4, 20, 28), (5, 21, 30), (1, 22, 25), (2, 24, 27), (3, 26, 29), (4, 28, 31), (5, 30, 23), (6, 32, 37), (7, 33, 39), (8, 34, 40), (9, 35, 41), (10, 36, 38), (12, 14, 2), (12, 13, 14), (13, 1, 14), (15, 16, 5), (15, 13, 16), (13, 0, 16), (17, 18, 3), (17, 12, 18), (12, 2, 18), (19, 20, 4), (19, 17, 20), (17, 3, 20), (16, 21, 5), (16, 19, 21), (19, 4, 21), (22, 23, 10), (22, 15, 23), (15, 5, 23), (24, 25, 6), (24, 14, 25), (14, 1, 25), (26, 27, 7), (26, 18, 27), (18, 2, 27), (28, 29, 8), (28, 20, 29), (20, 3, 29), (30, 31, 9), (30, 21, 31), (21, 4, 31), (25, 32, 6), (25, 22, 32), (22, 10, 32), (27, 33, 7), (27, 24, 33), (24, 6, 33), (29, 34, 8), (29, 26, 34), (26, 7, 34), (31, 35, 9), (31, 28, 35), (28, 8, 35), (23, 36, 10), (23, 30, 36), (30, 9, 36), (37, 38, 11), (37, 32, 38), (32, 10, 38), (39, 37, 11), (39, 33, 37), (33, 6, 37), (40, 39, 11), (40, 34, 39), (34, 7, 39), (41, 40, 11), (41, 35, 40), (35, 8, 40), (38, 41, 11), (38, 36, 41), (36, 9, 41)])
me_icosphere_002.materials.append(mat_material_006)
me_icosphere_002.use_remesh_preserve_volume = False
me_icosphere_002.use_remesh_preserve_attributes = False
me_icosphere_002.use_mirror_vertex_groups = False
me_icosphere_002.update()

# ---- objects
ob_caillouhiver1 = bpy.data.objects.new('CaillouHiver1', me_icosphere_008)
ob_icosphere_003 = bpy.data.objects.new('Icosphere.003', me_icosphere_003)
ob_caillouhiver2 = bpy.data.objects.new('CaillouHiver2', me_icosphere_007)
ob_icosphere_004 = bpy.data.objects.new('Icosphere.004', me_icosphere_004)
ob_caillouxhiver3 = bpy.data.objects.new('CaillouxHiver3', me_icosphere_006)
ob_icosphere_005 = bpy.data.objects.new('Icosphere.005', me_icosphere_005)
ob_caillou1 = bpy.data.objects.new('caillou1', me_icosphere)
ob_caillou2 = bpy.data.objects.new('caillou2', me_icosphere_001)
ob_caillou3 = bpy.data.objects.new('Caillou3', me_icosphere_002)

# ---- transforms, parenting, visibility, modifiers, constraints
ob_caillouhiver1.location = (1.773, -4.387, 0.07463)
ob_caillouhiver1.rotation_euler = (0.01547, -0.0009333, -0.0139)
ob_caillouhiver1.scale = (0.3251, 0.3251, 0.3251)
ob_caillouhiver1.lineart.crease_threshold = 0.0
ob_icosphere_003.parent = ob_caillouhiver1
ob_icosphere_003.matrix_parent_inverse = Matrix(((1.022, 0.0, 0.0, 0.9496), (0.0, 1.022, 0.0, -3.288), (0.0, -3.725e-09, 1.022, -0.1184), (0.0, 0.0, 0.0, 1.0)))
ob_icosphere_003.location = (-0.9289, 3.225, 0.007363)
ob_icosphere_003.lineart.crease_threshold = 0.0
ob_caillouhiver2.location = (2.133, -5.159, 0.02934)
ob_caillouhiver2.scale = (0.3261, 0.3261, 0.3261)
ob_caillouhiver2.lineart.crease_threshold = 0.0
ob_icosphere_004.parent = ob_caillouhiver2
ob_icosphere_004.matrix_parent_inverse = Matrix(((1.019, 0.0, 0.0, 0.9636), (0.0, 1.019, 0.0, 3.728), (0.0, -3.725e-09, 1.019, -0.1181), (0.0, 0.0, 0.0, 1.0)))
ob_icosphere_004.location = (-0.9457, -3.668, 0.02219)
ob_icosphere_004.lineart.crease_threshold = 0.0
ob_caillouxhiver3.location = (2.21, -6.145, 0.07521)
ob_caillouxhiver3.scale = (0.3308, 0.3308, 0.3308)
ob_caillouxhiver3.lineart.crease_threshold = 0.0
ob_icosphere_005.parent = ob_caillouxhiver3
ob_icosphere_005.matrix_parent_inverse = Matrix(((1.005, 0.0, 0.0, 0.8252), (0.0, 1.005, 0.0, -0.01817), (0.0, 0.0, 1.005, -0.1391), (0.0, 0.0, 0.0, 1.0)))
ob_icosphere_005.location = (-0.8211, 0.01852, 0.06585)
ob_icosphere_005.lineart.crease_threshold = 0.0
ob_caillou1.location = (1.946, -1.473, -0.003077)
ob_caillou1.scale = (0.3324, 0.3324, 0.3324)
ob_caillou1.lineart.crease_threshold = 0.0
ob_caillou2.location = (1.94, -3.227, -0.06784)
ob_caillou2.scale = (0.3324, 0.3324, 0.3324)
ob_caillou2.lineart.crease_threshold = 0.0
ob_caillou3.location = (1.974, -2.226, 0.01062)
ob_caillou3.scale = (0.3324, 0.3324, 0.3324)
ob_caillou3.lineart.crease_threshold = 0.0

# ---- collection membership
col_collection_1.objects.link(ob_caillouhiver1)
col_collection_1.objects.link(ob_icosphere_003)
col_collection_1.objects.link(ob_caillouhiver2)
col_collection_1.objects.link(ob_icosphere_004)
col_collection_1.objects.link(ob_caillouxhiver3)
col_collection_1.objects.link(ob_icosphere_005)
col_collection_1.objects.link(ob_caillou1)
col_collection_1.objects.link(ob_caillou2)
col_collection_1.objects.link(ob_caillou3)

# ---- scene / render settings (as saved in the file)
scene.frame_start = 1; scene.frame_end = 250; scene.frame_set(277)
scene.render.engine = 'CYCLES'
scene.render.image_settings.file_format = 'JPEG'
scene.render.image_settings.quality = 100
scene.render.dither_intensity = 0.0
scene.cycles.use_denoising = False
scene.cycles.samples = 10
scene.cycles.sampling_pattern = 'TABULATED_SOBOL'
scene.cycles.light_sampling_threshold = 0.0
scene.cycles.use_adaptive_sampling = False
scene.cycles.use_light_tree = False
scene.cycles.blur_glossy = 0.0
scene.cycles.pixel_filter_type = 'GAUSSIAN'
scene.cycles.sample_clamp_indirect = 0.0
scene.eevee.ray_tracing_options.trace_max_roughness = 0.0
scene.view_settings.view_transform = 'Standard'
bpy.context.view_layer.update()

# ---- added for rendering (the .blend has no active camera): camera
cam_auto = bpy.data.cameras.new('AutoCamera')
cam_auto.lens = 50.0
cam_auto.sensor_width = 36.0
cam_auto.clip_end = 1000.0
ob_auto_camera = bpy.data.objects.new('AutoCamera', cam_auto)
scene.collection.objects.link(ob_auto_camera)
ob_auto_camera.location = (7.07953, -9.98011, 4.22024)
ob_auto_camera.rotation_euler = (1.09748, -7.21219e-08, 0.694738)
scene.camera = ob_auto_camera
bpy.context.view_layer.update()
